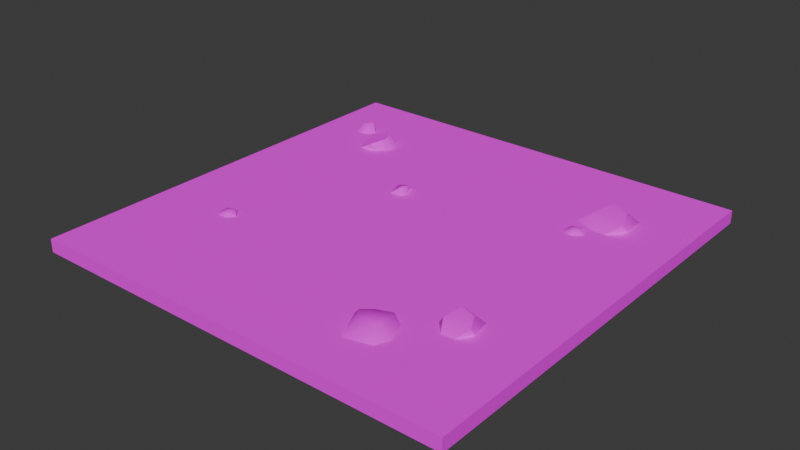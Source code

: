 # Source: rockyGround.blend  (saved by Blender 5.1.29; exported with 4.5.12 LTS)
import bpy
from mathutils import Matrix  # noqa: F401  (used for matrix-valued properties, if any)

bpy.ops.wm.read_factory_settings(use_empty=True)
scene = bpy.context.scene
scene.name = 'Scene'

# ---- collections
col_collection = bpy.data.collections.new('Collection'); scene.collection.children.link(col_collection)

# ---- images (referenced by path relative to the original .blend; pixels are not part of the script)
import os
ASSET_DIR = os.environ.get("B2B_ASSET_DIR", "")  # directory of the original .blend (textures are referenced by path, not embedded)
HERE = os.path.dirname(os.path.abspath(__file__))  # packed textures are extracted next to this script under _unpacked/

def load_image(name, relpath, width, height, colorspace="sRGB"):
    """Load a texture the original file referenced (path relative to the .blend, or extracted next to this script)."""
    p = next((c for c in (os.path.join(HERE, relpath), os.path.join(ASSET_DIR, relpath)) if relpath and os.path.exists(c)), "")
    if p:
        img = bpy.data.images.load(p, check_existing=True)
        img.name = name
    else:  # same state as the original file: an image datablock whose file is absent (Cycles renders it pink)
        img = bpy.data.images.new(name, width, height)
        img.source = "FILE"
        img.filepath = "//" + (relpath or name)
    img.colorspace_settings.name = colorspace
    return img
img_rocky_ground_png = load_image('rocky_ground.png', 'rocky_ground.png', 1024, 1024, 'sRGB')

# ---- materials (node trees are filled in below, after node groups)
mat_texture = bpy.data.materials.new('texture')
mat_texture.roughness = 1.0

# ---- material node trees
mat_texture.use_nodes = True; mat_texture.node_tree.nodes.clear()
_N = mat_texture.node_tree.nodes; _L = mat_texture.node_tree.links
n0 = _N.new('ShaderNodeBsdfPrincipled'); n0.name = 'Principled BSDF'; n0.location = (0, 300)
n0.inputs[2].default_value = 1.0
n0.inputs[13].default_value = 0.0
n1 = _N.new('ShaderNodeOutputMaterial'); n1.name = 'Material Output'; n1.location = (280, 300)
n2 = _N.new('ShaderNodeTexImage'); n2.name = 'Image Texture'; n2.location = (-294, 276)
n2.image = img_rocky_ground_png
_L.new(n0.outputs[0], n1.inputs[0])
_L.new(n2.outputs[0], n0.inputs[0])
n1.is_active_output = True

# ---- world
world_world = bpy.data.worlds.new('World'); scene.world = world_world
world_world.use_nodes = True; world_world.node_tree.nodes.clear()
_N = world_world.node_tree.nodes; _L = world_world.node_tree.links
n0 = _N.new('ShaderNodeOutputWorld'); n0.name = 'World Output'; n0.location = (200, 100)
n1 = _N.new('ShaderNodeBackground'); n1.name = 'Background'; n1.location = (-200, 100)
n1.inputs[0].default_value = (0.05088, 0.05088, 0.05088, 1.0)
_L.new(n1.outputs[0], n0.inputs[0])
n0.is_active_output = True
world_world.color = (0.05088, 0.05088, 0.05088)
world_world.sun_shadow_jitter_overblur = 0.0

# ---- meshes
me_rockyground = bpy.data.meshes.new('RockyGround')
me_rockyground.from_pydata([(-0.5, -0.02546, 0.5), (0.5, -0.02546, 0.5), (0.5, -0.02546, -0.5), (-0.5, -0.02546, -0.5), (0.2948, 0.004898, -0.3141), (0.2716, 0.004898, -0.2571), (0.3003, 0.02662, -0.2653), (0.3791, 0.004898, -0.2692), (0.377, 0.004898, -0.3245), (0.3202, 0.004898, -0.3369), (0.3603, 0.03255, -0.2985), (0.3759, 0.02677, -0.2524), (0.3169, 0.03255, -0.3193), (0.313, 0.004898, -0.2313), (0.3476, 0.004898, -0.2287), (0.2701, 0.004898, 0.3446), (0.2507, 0.004898, 0.2978), (0.2357, 0.02275, 0.3083), (0.1606, 0.004898, 0.3195), (0.1947, 0.004898, 0.393), (0.2559, 0.004898, 0.3787), (0.204, 0.02746, 0.3527), (0.177, 0.02287, 0.325), (0.2423, 0.02746, 0.3528), (0.2139, 0.004898, 0.2723), (0.1789, 0.004898, 0.2858), (-0.08036, 0.004898, -0.1157), (-0.08655, 0.004898, -0.129), (-0.08655, 0.01985, -0.1358), (-0.1193, 0.004898, -0.1279), (-0.114, 0.004898, -0.1048), (-0.08921, 0.004898, -0.1041), (-0.1082, 0.01853, -0.1244), (-0.08921, 0.02392, -0.1118), (-0.09456, 0.004898, -0.149), (-0.1092, 0.004898, -0.1474), (0.2982, 0.004898, 0.2132), (0.2951, 0.004898, 0.2464), (0.3078, 0.02218, 0.2511), (0.3695, 0.004898, 0.2395), (0.3619, 0.004898, 0.1961), (0.3158, 0.004898, 0.1925), (0.3515, 0.0269, 0.2184), (0.3688, 0.0223, 0.2531), (0.3151, 0.0269, 0.2067), (0.3215, 0.004898, 0.2765), (0.349, 0.004898, 0.2749), (-0.391, 0.004898, -0.3598), (-0.3973, 0.004898, -0.3466), (-0.4026, 0.01985, -0.3424), (-0.3758, 0.004898, -0.322), (-0.3613, 0.004898, -0.3407), (-0.3764, 0.004898, -0.3603), (-0.3801, 0.01853, -0.3328), (-0.3823, 0.02392, -0.3555), (-0.4077, 0.004898, -0.3278), (-0.3972, 0.004898, -0.3174), (0.3003, 0.004898, -0.2229), (0.283, 0.004898, -0.2154), (0.2859, 0.01468, -0.2058), (0.301, 0.004898, -0.184), (0.3187, 0.004898, -0.1997), (0.3012, 0.01468, -0.1918), (0.3035, 0.01468, -0.211), (0.2706, 0.004898, -0.1956), (0.2791, 0.004898, -0.1835), (-0.3031, 0.004898, 0.1705), (-0.3203, 0.004898, 0.178), (-0.3175, 0.01468, 0.1876), (-0.3023, 0.004898, 0.2093), (-0.2846, 0.004898, 0.1937), (-0.3021, 0.01468, 0.2016), (-0.2998, 0.01468, 0.1823), (-0.3327, 0.004898, 0.1978), (-0.3242, 0.004898, 0.2099), (-0.3143, 0.004898, -0.3313), (-0.3419, 0.004898, -0.3125), (-0.3373, 0.02218, -0.2997), (-0.289, 0.004898, -0.2597), (-0.2605, 0.004898, -0.2932), (-0.2871, 0.004898, -0.3311), (-0.2843, 0.0269, -0.287), (-0.2999, 0.0223, -0.2516), (-0.2986, 0.0269, -0.3225), (-0.3481, 0.004898, -0.273), (-0.3293, 0.004898, -0.2529), (-0.5, 0.005092, 0.5), (-0.5, 0.005092, -0.5), (0.5, 0.005092, -0.5), (0.5, 0.005092, 0.5)], [], [(4, 5, 6), (5, 13, 6), (6, 12, 4), (11, 10, 12), (8, 12, 10), (8, 11, 7), (4, 12, 9), (6, 14, 11), (11, 14, 7), (11, 12, 6), (13, 14, 6), (10, 11, 8), (9, 12, 8), (15, 16, 17), (16, 24, 17), (17, 23, 15), (22, 21, 23), (19, 23, 21), (19, 22, 18), (15, 23, 20), (17, 25, 22), (22, 25, 18), (22, 23, 17), (24, 25, 17), (21, 22, 19), (20, 23, 19), (26, 27, 28), (27, 34, 28), (28, 33, 26), (30, 33, 32), (30, 32, 29), (26, 33, 31), (28, 35, 32), (32, 35, 29), (32, 33, 28), (34, 35, 28), (31, 33, 30), (36, 37, 38), (37, 45, 38), (38, 44, 36), (43, 42, 44), (40, 44, 42), (40, 43, 39), (36, 44, 41), (38, 46, 43), (43, 46, 39), (43, 44, 38), (45, 46, 38), (42, 43, 40), (41, 44, 40), (47, 48, 49), (48, 55, 49), (49, 54, 47), (51, 54, 53), (51, 53, 50), (47, 54, 52), (49, 56, 53), (53, 56, 50), (53, 54, 49), (55, 56, 49), (52, 54, 51), (57, 58, 59), (58, 64, 59), (59, 63, 57), (61, 63, 62), (61, 62, 60), (59, 65, 62), (62, 65, 60), (62, 63, 59), (64, 65, 59), (57, 63, 61), (66, 67, 68), (67, 73, 68), (68, 72, 66), (70, 72, 71), (70, 71, 69), (68, 74, 71), (71, 74, 69), (71, 72, 68), (73, 74, 68), (66, 72, 70), (75, 76, 77), (76, 84, 77), (77, 83, 75), (82, 81, 83), (79, 83, 81), (79, 82, 78), (75, 83, 80), (77, 85, 82), (82, 85, 78), (82, 83, 77), (84, 85, 77), (81, 82, 79), (80, 83, 79), (89, 88, 87, 86), (2, 3, 87, 88), (1, 2, 88, 89), (0, 1, 89, 86), (3, 0, 86, 87)])
me_rockyground.polygons.foreach_set('use_smooth', [True] * 99)
_k = set([(0, 86), (1, 89), (2, 88), (3, 87), (5, 6), (6, 12), (6, 14), (7, 11), (9, 12), (10, 11), (10, 12), (11, 14), (28, 33), (28, 34), (30, 32), (30, 33), (31, 33), (38, 44), (38, 45), (38, 46), (39, 43), (41, 44), (42, 43), (42, 44), (43, 46), (49, 54), (49, 55), (51, 53), (51, 54), (52, 54), (57, 63), (59, 64), (61, 62), (61, 63), (66, 72), (68, 73), (70, 71), (70, 72), (77, 83), (77, 84), (77, 85), (78, 82), (80, 83), (81, 82), (81, 83), (82, 85), (86, 87), (86, 89), (87, 88), (88, 89)])
me_rockyground.attributes.new('sharp_edge', 'BOOLEAN', 'EDGE').data.foreach_set('value', [ (min(e.vertices), max(e.vertices)) in _k for e in me_rockyground.edges])
_uv = me_rockyground.uv_layers.new(name='UVMap')
_uv.uv.foreach_set('vector', [0.8162, 0.8014, 0.8162, 0.8604, 0.791, 0.8417, 0.8162, 0.8604, 0.7721, 0.8698, 0.791, 0.8417, 0.791, 0.8417, 0.7856, 0.8002, 0.8162, 0.8014, 0.7441, 0.8312, 0.756, 0.8067, 0.7856, 0.8002, 0.7335, 0.7736, 0.7856, 0.8002, 0.756, 0.8067, 0.7335, 0.7736, 0.7441, 0.8312, 0.7277, 0.8226, 0.8162, 0.8014, 0.7856, 0.8002, 0.7934, 0.773, 0.791, 0.8417, 0.7427, 0.8608, 0.7441, 0.8312, 0.7441, 0.8312, 0.7427, 0.8608, 0.7277, 0.8226, 0.7441, 0.8312, 0.7856, 0.8002, 0.791, 0.8417, 0.7721, 0.8698, 0.7427, 0.8608, 0.791, 0.8417, 0.756, 0.8067, 0.7441, 0.8312, 0.7335, 0.7736, 0.7934, 0.773, 0.7856, 0.8002, 0.7335, 0.7736, 0.6476, 0.8479, 0.6476, 0.8051, 0.667, 0.8103, 0.6476, 0.8051, 0.6695, 0.7744, 0.667, 0.8103, 0.667, 0.8103, 0.6761, 0.8418, 0.6476, 0.8479, 0.7108, 0.8065, 0.7009, 0.8318, 0.6761, 0.8418, 0.7245, 0.8604, 0.6761, 0.8418, 0.7009, 0.8318, 0.7245, 0.8604, 0.7108, 0.8065, 0.7272, 0.7954, 0.6476, 0.8479, 0.6761, 0.8418, 0.6716, 0.8705, 0.667, 0.8103, 0.7018, 0.773, 0.7108, 0.8065, 0.7108, 0.8065, 0.7018, 0.773, 0.7272, 0.7954, 0.7108, 0.8065, 0.6761, 0.8418, 0.667, 0.8103, 0.6695, 0.7744, 0.7018, 0.773, 0.667, 0.8103, 0.7009, 0.8318, 0.7108, 0.8065, 0.7245, 0.8604, 0.6716, 0.8705, 0.6761, 0.8418, 0.7245, 0.8604, 0.7915, 0.5908, 0.7889, 0.5509, 0.8212, 0.5424, 0.7889, 0.5509, 0.8112, 0.499, 0.8212, 0.5424, 0.8212, 0.5424, 0.8356, 0.5732, 0.7915, 0.5908, 0.8996, 0.5963, 0.8356, 0.5732, 0.8618, 0.5472, 0.8996, 0.5963, 0.8618, 0.5472, 0.8996, 0.5248, 0.7915, 0.5908, 0.8356, 0.5732, 0.8305, 0.6168, 0.8212, 0.5424, 0.8501, 0.4829, 0.8618, 0.5472, 0.8618, 0.5472, 0.8501, 0.4829, 0.8996, 0.5248, 0.8618, 0.5472, 0.8356, 0.5732, 0.8212, 0.5424, 0.8112, 0.499, 0.8501, 0.4829, 0.8212, 0.5424, 0.8305, 0.6168, 0.8356, 0.5732, 0.8996, 0.5963, 0.9883, 0.5664, 0.9866, 0.6002, 0.9687, 0.5986, 0.9866, 0.6002, 0.9596, 0.6222, 0.9687, 0.5986, 0.9687, 0.5986, 0.9627, 0.567, 0.9883, 0.5664, 0.9325, 0.5952, 0.9398, 0.5747, 0.9627, 0.567, 0.9184, 0.5497, 0.9627, 0.567, 0.9398, 0.5747, 0.9184, 0.5497, 0.9325, 0.5952, 0.9184, 0.59, 0.9883, 0.5664, 0.9627, 0.567, 0.9674, 0.5441, 0.9687, 0.5986, 0.9348, 0.6195, 0.9325, 0.5952, 0.9325, 0.5952, 0.9348, 0.6195, 0.9184, 0.59, 0.9325, 0.5952, 0.9627, 0.567, 0.9687, 0.5986, 0.9596, 0.6222, 0.9348, 0.6195, 0.9687, 0.5986, 0.9398, 0.5747, 0.9325, 0.5952, 0.9184, 0.5497, 0.9674, 0.5441, 0.9627, 0.567, 0.9184, 0.5497, 0.5259, 0.9464, 0.5232, 0.9065, 0.5555, 0.898, 0.5232, 0.9065, 0.5455, 0.8545, 0.5555, 0.898, 0.5555, 0.898, 0.5699, 0.9288, 0.5259, 0.9464, 0.6339, 0.9519, 0.5699, 0.9288, 0.5961, 0.9028, 0.6339, 0.9519, 0.5961, 0.9028, 0.6339, 0.8804, 0.5259, 0.9464, 0.5699, 0.9288, 0.5648, 0.9724, 0.5555, 0.898, 0.5844, 0.8385, 0.5961, 0.9028, 0.5961, 0.9028, 0.5844, 0.8385, 0.6339, 0.8804, 0.5961, 0.9028, 0.5699, 0.9288, 0.5555, 0.898, 0.5455, 0.8545, 0.5844, 0.8385, 0.5555, 0.898, 0.5648, 0.9724, 0.5699, 0.9288, 0.6339, 0.9519, 0.8789, 0.54, 0.8643, 0.4943, 0.8946, 0.4866, 0.8643, 0.4943, 0.8858, 0.4404, 0.8946, 0.4866, 0.8946, 0.4866, 0.9091, 0.5187, 0.8789, 0.54, 0.9515, 0.54, 0.9091, 0.5187, 0.9344, 0.494, 0.9515, 0.54, 0.9344, 0.494, 0.9595, 0.481, 0.8946, 0.4866, 0.9249, 0.4362, 0.9344, 0.494, 0.9344, 0.494, 0.9249, 0.4362, 0.9595, 0.481, 0.9344, 0.494, 0.9091, 0.5187, 0.8946, 0.4866, 0.8858, 0.4404, 0.9249, 0.4362, 0.8946, 0.4866, 0.8789, 0.54, 0.9091, 0.5187, 0.9515, 0.54, 0.9474, 0.9768, 0.9328, 0.9311, 0.9631, 0.9234, 0.9328, 0.9311, 0.9543, 0.8772, 0.9631, 0.9234, 0.9631, 0.9234, 0.9776, 0.9555, 0.9474, 0.9768, 0.8871, 0.93, 0.9776, 0.9555, 0.87, 0.884, 0.8871, 0.93, 0.87, 0.884, 0.8951, 0.8711, 0.9631, 0.9234, 0.8606, 0.8262, 0.87, 0.884, 0.87, 0.884, 0.8606, 0.8262, 0.8951, 0.8711, 0.87, 0.884, 0.9776, 0.9555, 0.9631, 0.9234, 0.9543, 0.8772, 0.8606, 0.8262, 0.9631, 0.9234, 0.9474, 0.9768, 0.9776, 0.9555, 0.8871, 0.93, 0.9146, 0.9551, 0.9162, 0.9213, 0.9342, 0.9229, 0.9162, 0.9213, 0.9433, 0.8993, 0.9342, 0.9229, 0.9342, 0.9229, 0.9401, 0.9545, 0.9146, 0.9551, 0.9703, 0.9262, 0.9631, 0.9468, 0.9401, 0.9545, 0.9845, 0.9718, 0.9401, 0.9545, 0.9631, 0.9468, 0.9845, 0.9718, 0.9703, 0.9262, 0.9845, 0.9315, 0.9146, 0.9551, 0.9401, 0.9545, 0.9355, 0.9773, 0.9342, 0.9229, 0.9681, 0.902, 0.9703, 0.9262, 0.9703, 0.9262, 0.9681, 0.902, 0.9845, 0.9315, 0.9703, 0.9262, 0.9401, 0.9545, 0.9342, 0.9229, 0.9433, 0.8993, 0.9681, 0.902, 0.9342, 0.9229, 0.9631, 0.9468, 0.9703, 0.9262, 0.9845, 0.9718, 0.9355, 0.9773, 0.9401, 0.9545, 0.9845, 0.9718, 0.3607, 0.3944, 0.04097, 0.3586, 0.0431, 0.03344, 0.3628, 0.06925, 0.0302, 0.3702, 0.0302, 0.02154, 0.0431, 0.03344, 0.04097, 0.3586, 0.3736, 0.4063, 0.0302, 0.3702, 0.04097, 0.3586, 0.3607, 0.3944, 0.3736, 0.05768, 0.3736, 0.4063, 0.3607, 0.3944, 0.3628, 0.06925, 0.0302, 0.02154, 0.3736, 0.05768, 0.3628, 0.06925, 0.0431, 0.03344])
me_rockyground.materials.append(mat_texture)
me_rockyground.update()
me_rockyground.normals_split_custom_set([tuple(v) for v in zip(*[iter([-0.7266, 0.5721, -0.3805, -0.6282, 0.7348, -0.2558, -0.6808, 0.6948, -0.232, -0.3697, 0.7137, 0.5949, -0.1415, 0.809, 0.5705, -0.1633, 0.888, 0.4298, -0.6808, 0.6948, -0.232, -0.74, 0.5077, -0.4411, -0.7266, 0.5721, -0.3805, -0.07211, 0.9292, 0.3624, -0.07057, 0.9865, 0.1475, -0.03407, 0.9927, 0.1159, 0.5478, 0.6606, -0.5133, 0.2235, 0.6271, -0.7462, 0.5744, 0.7175, -0.394, 0.5478, 0.6606, -0.5133, 0.9137, 0.3924, -0.1051, 0.9846, 0.1707, -0.03674, -0.7266, 0.5721, -0.3805, -0.74, 0.5077, -0.4411, -0.622, 0.366, -0.6922, -0.1632, 0.8882, 0.4296, -0.08572, 0.8042, 0.5881, -0.07211, 0.9292, 0.3624, 0.7435, -0.3358, 0.5783, 0.7435, -0.3358, 0.5783, 0.7435, -0.3358, 0.5783, -0.07211, 0.9292, 0.3624, -0.03407, 0.9927, 0.1159, -0.1632, 0.8882, 0.4296, -0.1415, 0.809, 0.5705, -0.0856, 0.8042, 0.5881, -0.1633, 0.888, 0.4298, 0.5744, 0.7175, -0.394, 0.9137, 0.3924, -0.1051, 0.5478, 0.6606, -0.5133, 0.1788, 0.5437, -0.82, 0.2235, 0.6271, -0.7462, 0.5478, 0.6606, -0.5133, 0.6477, 0.7618, -0.007557, 0.5474, 0.7147, -0.4354, 0.2817, 0.8974, -0.3395, 0.5474, 0.7147, -0.4354, -0.00537, 0.8972, -0.4416, 0.2817, 0.8974, -0.3395, 0.2817, 0.8974, -0.3395, 0.3172, 0.9296, 0.1876, 0.6477, 0.7618, -0.007557, -0.4841, 0.874, -0.04266, -0.1725, 0.9634, 0.2053, 0.3172, 0.9296, 0.1876, -0.2121, 0.8417, 0.4966, 0.3172, 0.9296, 0.1876, -0.1725, 0.9634, 0.2053, -0.2121, 0.8417, 0.4966, -0.4841, 0.874, -0.04266, -0.7278, 0.6835, -0.05607, 0.6477, 0.7618, -0.007557, 0.3172, 0.9296, 0.1876, 0.3806, 0.7873, 0.4851, 0.2817, 0.8974, -0.3395, -0.2561, 0.881, -0.3979, -0.4841, 0.874, -0.04266, -0.4841, 0.874, -0.04266, -0.2561, 0.881, -0.3979, -0.7278, 0.6835, -0.05607, -0.4841, 0.874, -0.04266, 0.3172, 0.9296, 0.1876, 0.2817, 0.8974, -0.3395, -0.00537, 0.8972, -0.4416, -0.2561, 0.881, -0.3979, 0.2817, 0.8974, -0.3395, -0.1725, 0.9634, 0.2053, -0.4841, 0.874, -0.04266, -0.2121, 0.8417, 0.4966, 0.3806, 0.7873, 0.4851, 0.3172, 0.9296, 0.1876, -0.2121, 0.8417, 0.4966, 0.9546, 0.2386, 0.1783, 0.9001, -0.1796, -0.397, 0.9649, 0.02299, -0.2615, 0.9001, -0.1796, -0.397, 0.9154, -0.1659, -0.3667, 0.9649, 0.02299, -0.2615, 0.9649, 0.02299, -0.2615, 0.8962, 0.3644, 0.253, 0.9546, 0.2386, 0.1783, -0.6436, 0.7047, 0.2985, -0.3231, 0.9427, 0.08258, -0.5289, 0.8464, -0.06181, -0.6439, 0.7045, 0.2985, -0.5289, 0.8464, -0.06181, -0.7565, 0.6444, -0.1114, 0.9546, 0.2386, 0.1783, 0.8962, 0.3644, 0.253, 0.7721, 0.237, 0.5897, -0.2055, 0.8826, -0.4227, -0.3621, 0.7588, -0.5414, -0.5289, 0.8464, -0.06181, -0.5289, 0.8464, -0.06181, -0.3621, 0.7588, -0.5414, -0.7565, 0.6444, -0.1114, -0.5289, 0.8464, -0.06181, -0.3231, 0.9427, 0.08258, -0.2055, 0.8826, -0.4227, -0.08045, 0.6846, -0.7245, -0.3621, 0.7588, -0.5414, -0.2055, 0.8826, -0.4227, -0.02606, 0.3728, 0.9275, -0.02606, 0.3728, 0.9275, -0.02606, 0.3728, 0.9275, -0.8, 0.539, -0.2637, -0.8137, 0.5492, 0.1904, -0.806, 0.5106, 0.2994, -0.8137, 0.5492, 0.1904, -0.7032, 0.3523, 0.6175, -0.806, 0.5106, 0.2994, -0.806, 0.5106, 0.2994, -0.7927, 0.5077, -0.3373, -0.8, 0.539, -0.2637, -0.02259, 0.9292, 0.3688, -0.05003, 0.9865, 0.1557, -0.01814, 0.9927, 0.1194, 0.4736, 0.6606, -0.5824, 0.1209, 0.6271, -0.7695, 0.5161, 0.7175, -0.4679, 0.4736, 0.6606, -0.5824, 0.8912, 0.3925, -0.2273, 0.9707, 0.1707, -0.1691, -0.8, 0.539, -0.2637, -0.7927, 0.5077, -0.3373, -0.7096, 0.366, -0.602, -0.001303, 0.9454, 0.3259, -0.005659, 0.8042, 0.5943, -0.02259, 0.9292, 0.3688, 0.8147, -0.3358, 0.4728, 0.8147, -0.3358, 0.4728, 0.8147, -0.3358, 0.4728, -0.02259, 0.9292, 0.3688, -0.01814, 0.9927, 0.1194, -0.001303, 0.9454, 0.3259, 0.03259, 0.8344, 0.5502, -0.005593, 0.8042, 0.5943, -0.001283, 0.9454, 0.326, 0.5161, 0.7175, -0.4679, 0.8912, 0.3925, -0.2273, 0.4736, 0.6606, -0.5824, 0.06664, 0.5437, -0.8366, 0.1209, 0.6271, -0.7695, 0.4736, 0.6606, -0.5824, -0.4665, 0.2385, -0.8518, -0.8772, -0.1796, -0.4453, -0.8134, 0.023, -0.5813, -0.8772, -0.1796, -0.4453, -0.8635, -0.1659, -0.4763, -0.8134, 0.023, -0.5813, -0.8134, 0.023, -0.5813, -0.3716, 0.3644, -0.8539, -0.4665, 0.2385, -0.8518, 0.6387, 0.7047, 0.3091, 0.2687, 0.9427, 0.1978, 0.287, 0.8464, 0.4485, 0.6387, 0.7045, 0.3095, 0.287, 0.8464, 0.4485, 0.3928, 0.6444, 0.6561, -0.4665, 0.2385, -0.8518, -0.3716, 0.3644, -0.8539, -0.03252, 0.237, -0.971, -0.1971, 0.8826, 0.4267, -0.1897, 0.759, 0.6229, 0.287, 0.8464, 0.4485, 0.287, 0.8464, 0.4485, -0.1897, 0.759, 0.6229, 0.3928, 0.6444, 0.6561, 0.287, 0.8464, 0.4485, 0.2687, 0.9427, 0.1978, -0.1971, 0.8826, 0.4267, -0.5099, 0.6845, 0.521, -0.1897, 0.759, 0.6229, -0.1971, 0.8826, 0.4267, 0.7344, 0.3728, -0.5671, 0.7344, 0.3728, -0.5671, 0.7344, 0.3728, -0.5671, -0.22, 0.755, -0.6178, -0.4459, 0.6896, -0.5706, -0.3706, 0.9057, -0.2058, -0.4459, 0.6896, -0.5706, -0.673, 0.6084, -0.4206, -0.3706, 0.9057, -0.2058, -0.3706, 0.9057, -0.2058, 0.08091, 0.9639, -0.2535, -0.22, 0.755, -0.6178, 0.5641, 0.7714, 0.2944, 0.08091, 0.9639, -0.2535, 0.2218, 0.8679, 0.4444, 0.5641, 0.7713, 0.2946, 0.2218, 0.8679, 0.4444, 0.26, 0.5944, 0.761, -0.3706, 0.9057, -0.2058, -0.2714, 0.8683, 0.4152, 0.2218, 0.8679, 0.4444, 0.2218, 0.8679, 0.4444, -0.2714, 0.8683, 0.4152, 0.26, 0.5944, 0.761, 0.2218, 0.8679, 0.4444, 0.08091, 0.9639, -0.2535, -0.3706, 0.9057, -0.2058, -0.3865, 0.8819, 0.2699, -0.2714, 0.8683, 0.4152, -0.3706, 0.9057, -0.2058, 0.702, 0.4422, -0.5582, 0.702, 0.4422, -0.5582, 0.702, 0.4422, -0.5582, -0.22, 0.7549, -0.6178, -0.4454, 0.6898, -0.5708, -0.3707, 0.9056, -0.2059, -0.4454, 0.6898, -0.5708, -0.673, 0.6084, -0.4207, -0.3707, 0.9056, -0.2059, -0.3707, 0.9056, -0.2059, 0.08088, 0.9639, -0.2536, -0.22, 0.7549, -0.6178, 0.5641, 0.7714, 0.2945, 0.08088, 0.9639, -0.2536, 0.2218, 0.868, 0.4443, 0.5641, 0.7713, 0.2946, 0.2218, 0.868, 0.4443, 0.26, 0.5944, 0.761, -0.3707, 0.9056, -0.2059, -0.2714, 0.8683, 0.4152, 0.2218, 0.868, 0.4443, 0.2218, 0.868, 0.4443, -0.2714, 0.8683, 0.4152, 0.26, 0.5944, 0.761, 0.2218, 0.868, 0.4443, 0.08088, 0.9639, -0.2536, -0.3707, 0.9056, -0.2059, -0.3865, 0.8819, 0.2699, -0.2714, 0.8683, 0.4152, -0.3707, 0.9056, -0.2059, 0.7021, 0.4422, -0.5582, 0.7021, 0.4422, -0.5582, 0.7021, 0.4422, -0.5582, -0.3086, 0.539, -0.7838, -0.6668, 0.5491, -0.5038, -0.7454, 0.5106, -0.4286, -0.6668, 0.5491, -0.5038, -0.9244, 0.3523, -0.1462, -0.7454, 0.5106, -0.4286, -0.7454, 0.5106, -0.4286, -0.2473, 0.5077, -0.8253, -0.3086, 0.539, -0.7838, -0.2984, 0.9291, 0.2186, -0.1517, 0.9865, 0.06105, -0.1034, 0.9927, 0.06236, 0.7511, 0.6601, -0.007814, 0.6691, 0.6271, -0.3988, 0.6897, 0.7175, 0.09796, 0.7511, 0.6601, -0.007814, 0.7445, 0.3924, 0.5402, 0.7505, 0.1707, 0.6385, -0.3086, 0.539, -0.7838, -0.2473, 0.5077, -0.8253, 0.009419, 0.366, -0.9306, -0.2515, 0.9454, 0.2073, -0.4606, 0.8043, 0.3755, -0.2984, 0.9291, 0.2186, 0.1571, -0.3358, 0.9287, 0.1571, -0.3358, 0.9287, 0.1571, -0.3358, 0.9287, -0.2984, 0.9291, 0.2186, -0.1034, 0.9927, 0.06236, -0.2515, 0.9454, 0.2073, -0.4023, 0.8344, 0.3767, -0.4606, 0.8043, 0.3755, -0.2516, 0.9454, 0.2074, 0.6897, 0.7175, 0.09796, 0.7445, 0.3924, 0.5402, 0.7511, 0.6601, -0.007814, 0.686, 0.5437, -0.4835, 0.6691, 0.6271, -0.3988, 0.7511, 0.6601, -0.007814, 0.0, 1.0, 0.0, 0.0, 1.0, 0.0, 0.0, 1.0, 0.0, 0.0, 1.0, 0.0, 0.0, 0.0, -1.0, 0.0, 0.0, -1.0, 0.0, 0.0, -1.0, 0.0, 0.0, -1.0, 1.0, 0.0, 0.0, 1.0, 0.0, 0.0, 1.0, 0.0, 0.0, 1.0, 0.0, 0.0, 0.0, 0.0, 1.0, 0.0, 0.0, 1.0, 0.0, 0.0, 1.0, 0.0, 0.0, 1.0, -1.0, 0.0, 0.0, -1.0, 0.0, 0.0, -1.0, 0.0, 0.0, -1.0, 0.0, 0.0])] * 3)])

# ---- objects
ob_rockyground = bpy.data.objects.new('RockyGround', me_rockyground)

# ---- transforms, parenting, visibility, modifiers, constraints
ob_rockyground.location = (0.0, 0.0, 0.0)
ob_rockyground.rotation_euler = (1.571, -0.0, 0.0)

# ---- collection membership
col_collection.objects.link(ob_rockyground)

# ---- scene / render settings (as saved in the file)
scene.frame_start = 1; scene.frame_end = 250; scene.frame_set(1)
scene.render.engine = 'BLENDER_EEVEE_NEXT'
scene.render.bake_bias = 0.0
scene.render.bake_samples = 0
scene.cycles.sampling_pattern = 'TABULATED_SOBOL'
scene.eevee.use_volume_custom_range = False
bpy.context.view_layer.update()

# ---- added for rendering (the .blend has no active camera and no usable light): camera, sun
cam_auto = bpy.data.cameras.new('AutoCamera')
cam_auto.lens = 50.0
cam_auto.sensor_width = 36.0
cam_auto.clip_end = 1000.0
ob_auto_camera = bpy.data.objects.new('AutoCamera', cam_auto)
scene.collection.objects.link(ob_auto_camera)
ob_auto_camera.location = (1.30957, -1.57148, 1.0512)
ob_auto_camera.rotation_euler = (1.09748, -7.21219e-08, 0.694738)
scene.camera = ob_auto_camera
light_auto_sun = bpy.data.lights.new('AutoSun', 'SUN')
light_auto_sun.energy = 3.0
light_auto_sun.angle = 0.0523599
ob_auto_sun = bpy.data.objects.new('AutoSun', light_auto_sun)
scene.collection.objects.link(ob_auto_sun)
ob_auto_sun.rotation_euler = (0.872665, 0.174533, 0.523599)
bpy.context.view_layer.update()
